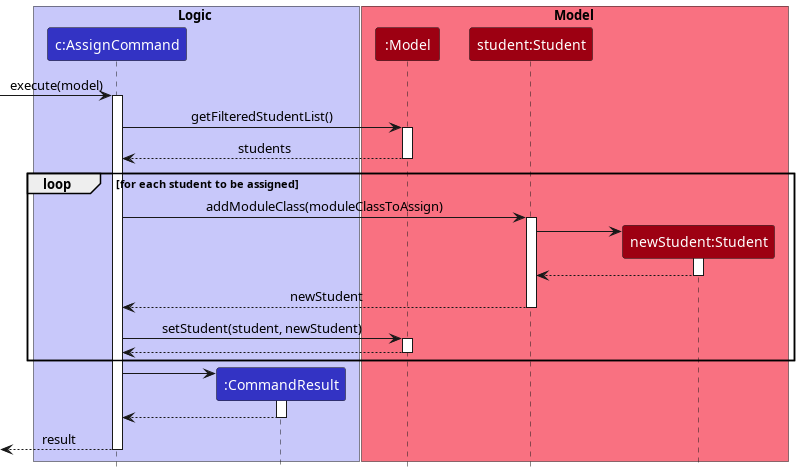

The diagram above was rendered by PlantUML. Its source (embedded in the PNG):
@startuml
!include style.puml

box Logic LOGIC_COLOR_T1
participant "c:AssignCommand" as AssignCommand LOGIC_COLOR
participant ":CommandResult" as CommandResult LOGIC_COLOR
end box

box Model MODEL_COLOR_T1
participant ":Model" as Model MODEL_COLOR
participant "student:Student" as Student MODEL_COLOR
participant "newStudent:Student" as NewStudent MODEL_COLOR
end box

[-> AssignCommand: execute(model)
activate AssignCommand

AssignCommand -> Model: getFilteredStudentList()
activate Model
Model --> AssignCommand: students
deactivate Model

loop for each student to be assigned
    AssignCommand -> Student: addModuleClass(moduleClassToAssign)
    activate Student

    create NewStudent
    Student -> NewStudent
    activate NewStudent

    NewStudent --> Student
    deactivate NewStudent

    Student --> AssignCommand: newStudent
    deactivate Student

    AssignCommand -> Model: setStudent(student, newStudent)
    activate Model

    Model --> AssignCommand
    deactivate Model
end

create CommandResult
AssignCommand -> CommandResult
activate CommandResult

CommandResult --> AssignCommand
deactivate CommandResult

AssignCommand -->[: result
deactivate AssignCommand

@enduml